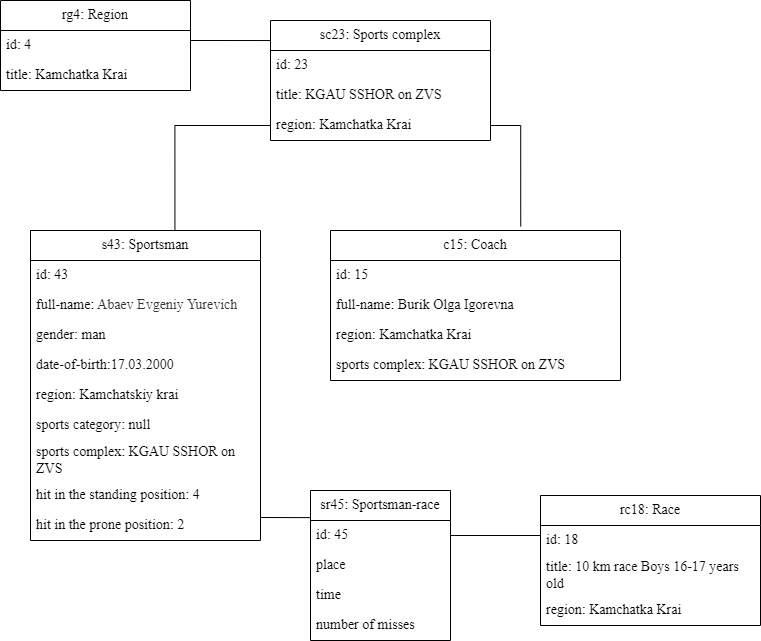

The diagram above was exported from draw.io. Its source (the exported page's mxGraphModel, read from the mxfile embedded in the PNG):
<mxGraphModel dx="1276" dy="1775" grid="1" gridSize="10" guides="1" tooltips="1" connect="1" arrows="1" fold="1" page="1" pageScale="1" pageWidth="827" pageHeight="1169" math="0" shadow="0">
  <root>
    <mxCell id="WIyWlLk6GJQsqaUBKTNV-0" />
    <mxCell id="WIyWlLk6GJQsqaUBKTNV-1" parent="WIyWlLk6GJQsqaUBKTNV-0" />
    <mxCell id="VhM_NMaPSea6G4Ew5Fv4-13" value="s43: Sportsman" style="swimlane;fontStyle=0;childLayout=stackLayout;horizontal=1;startSize=30;horizontalStack=0;resizeParent=1;resizeParentMax=0;resizeLast=0;collapsible=1;marginBottom=0;whiteSpace=wrap;html=1;fontSize=14;fontFamily=Times New Roman;" parent="WIyWlLk6GJQsqaUBKTNV-1" vertex="1">
      <mxGeometry x="160" y="50" width="230" height="310" as="geometry" />
    </mxCell>
    <mxCell id="VhM_NMaPSea6G4Ew5Fv4-14" value="id: 43" style="text;strokeColor=none;fillColor=none;align=left;verticalAlign=middle;spacingLeft=4;spacingRight=4;overflow=hidden;points=[[0,0.5],[1,0.5]];portConstraint=eastwest;rotatable=0;whiteSpace=wrap;html=1;fontSize=14;fontFamily=Times New Roman;fontStyle=0" parent="VhM_NMaPSea6G4Ew5Fv4-13" vertex="1">
      <mxGeometry y="30" width="230" height="30" as="geometry" />
    </mxCell>
    <mxCell id="VhM_NMaPSea6G4Ew5Fv4-15" value="full-name: &lt;font color=&quot;#333333&quot;&gt;&lt;span style=&quot;background-color: rgb(255, 255, 255);&quot;&gt;Abaev Evgeniy Yurevich&lt;/span&gt;&lt;/font&gt;" style="text;strokeColor=none;fillColor=none;align=left;verticalAlign=middle;spacingLeft=4;spacingRight=4;overflow=hidden;points=[[0,0.5],[1,0.5]];portConstraint=eastwest;rotatable=0;whiteSpace=wrap;html=1;fontSize=14;fontFamily=Times New Roman;fontStyle=0" parent="VhM_NMaPSea6G4Ew5Fv4-13" vertex="1">
      <mxGeometry y="60" width="230" height="30" as="geometry" />
    </mxCell>
    <mxCell id="VhM_NMaPSea6G4Ew5Fv4-16" value="gender: man" style="text;strokeColor=none;fillColor=none;align=left;verticalAlign=middle;spacingLeft=4;spacingRight=4;overflow=hidden;points=[[0,0.5],[1,0.5]];portConstraint=eastwest;rotatable=0;whiteSpace=wrap;html=1;fontSize=14;fontFamily=Times New Roman;fontStyle=0" parent="VhM_NMaPSea6G4Ew5Fv4-13" vertex="1">
      <mxGeometry y="90" width="230" height="30" as="geometry" />
    </mxCell>
    <mxCell id="VhM_NMaPSea6G4Ew5Fv4-17" value="date-of-birth:17.03.2000" style="text;strokeColor=none;fillColor=none;align=left;verticalAlign=middle;spacingLeft=4;spacingRight=4;overflow=hidden;points=[[0,0.5],[1,0.5]];portConstraint=eastwest;rotatable=0;whiteSpace=wrap;html=1;fontSize=14;fontFamily=Times New Roman;fontStyle=0" parent="VhM_NMaPSea6G4Ew5Fv4-13" vertex="1">
      <mxGeometry y="120" width="230" height="30" as="geometry" />
    </mxCell>
    <mxCell id="VhM_NMaPSea6G4Ew5Fv4-18" value="region: Kamchatskiy krai" style="text;strokeColor=none;fillColor=none;align=left;verticalAlign=middle;spacingLeft=4;spacingRight=4;overflow=hidden;points=[[0,0.5],[1,0.5]];portConstraint=eastwest;rotatable=0;whiteSpace=wrap;html=1;fontSize=14;fontFamily=Times New Roman;fontStyle=0" parent="VhM_NMaPSea6G4Ew5Fv4-13" vertex="1">
      <mxGeometry y="150" width="230" height="30" as="geometry" />
    </mxCell>
    <mxCell id="VhM_NMaPSea6G4Ew5Fv4-19" value="sports category: null" style="text;strokeColor=none;fillColor=none;align=left;verticalAlign=middle;spacingLeft=4;spacingRight=4;overflow=hidden;points=[[0,0.5],[1,0.5]];portConstraint=eastwest;rotatable=0;whiteSpace=wrap;html=1;fontSize=14;fontFamily=Times New Roman;fontStyle=0" parent="VhM_NMaPSea6G4Ew5Fv4-13" vertex="1">
      <mxGeometry y="180" width="230" height="30" as="geometry" />
    </mxCell>
    <mxCell id="U1Yyf-b2_nPNwkx1EMLI-58" value="sports complex:&amp;nbsp;KGAU SSHOR on ZVS" style="text;strokeColor=none;fillColor=none;align=left;verticalAlign=middle;spacingLeft=4;spacingRight=4;overflow=hidden;points=[[0,0.5],[1,0.5]];portConstraint=eastwest;rotatable=0;whiteSpace=wrap;html=1;fontSize=14;fontFamily=Times New Roman;fontStyle=0" parent="VhM_NMaPSea6G4Ew5Fv4-13" vertex="1">
      <mxGeometry y="210" width="230" height="40" as="geometry" />
    </mxCell>
    <mxCell id="VhM_NMaPSea6G4Ew5Fv4-33" value="hit in the standing position: 4" style="text;strokeColor=none;fillColor=none;align=left;verticalAlign=middle;spacingLeft=4;spacingRight=4;overflow=hidden;points=[[0,0.5],[1,0.5]];portConstraint=eastwest;rotatable=0;whiteSpace=wrap;html=1;fontSize=14;fontFamily=Times New Roman;fontStyle=0" parent="VhM_NMaPSea6G4Ew5Fv4-13" vertex="1">
      <mxGeometry y="250" width="230" height="30" as="geometry" />
    </mxCell>
    <mxCell id="VhM_NMaPSea6G4Ew5Fv4-76" value="hit in the prone position: 2" style="text;strokeColor=none;fillColor=none;align=left;verticalAlign=middle;spacingLeft=4;spacingRight=4;overflow=hidden;points=[[0,0.5],[1,0.5]];portConstraint=eastwest;rotatable=0;whiteSpace=wrap;html=1;fontSize=14;fontFamily=Times New Roman;fontStyle=0" parent="VhM_NMaPSea6G4Ew5Fv4-13" vertex="1">
      <mxGeometry y="280" width="230" height="30" as="geometry" />
    </mxCell>
    <mxCell id="U1Yyf-b2_nPNwkx1EMLI-60" style="edgeStyle=orthogonalEdgeStyle;rounded=0;orthogonalLoop=1;jettySize=auto;html=1;exitX=1;exitY=0.333;exitDx=0;exitDy=0;entryX=0;entryY=0.167;entryDx=0;entryDy=0;entryPerimeter=0;endArrow=none;endFill=0;exitPerimeter=0;" parent="WIyWlLk6GJQsqaUBKTNV-1" source="VhM_NMaPSea6G4Ew5Fv4-21" target="VhM_NMaPSea6G4Ew5Fv4-27" edge="1">
      <mxGeometry relative="1" as="geometry" />
    </mxCell>
    <mxCell id="VhM_NMaPSea6G4Ew5Fv4-20" value="rg4: Region" style="swimlane;fontStyle=0;childLayout=stackLayout;horizontal=1;startSize=30;horizontalStack=0;resizeParent=1;resizeParentMax=0;resizeLast=0;collapsible=1;marginBottom=0;whiteSpace=wrap;html=1;fontSize=14;fontFamily=Times New Roman;" parent="WIyWlLk6GJQsqaUBKTNV-1" vertex="1">
      <mxGeometry x="130" y="-180" width="190" height="90" as="geometry" />
    </mxCell>
    <mxCell id="VhM_NMaPSea6G4Ew5Fv4-21" value="id: 4" style="text;strokeColor=none;fillColor=none;align=left;verticalAlign=middle;spacingLeft=4;spacingRight=4;overflow=hidden;points=[[0,0.5],[1,0.5]];portConstraint=eastwest;rotatable=0;whiteSpace=wrap;html=1;fontSize=14;fontFamily=Times New Roman;fontStyle=0" parent="VhM_NMaPSea6G4Ew5Fv4-20" vertex="1">
      <mxGeometry y="30" width="190" height="30" as="geometry" />
    </mxCell>
    <mxCell id="U1Yyf-b2_nPNwkx1EMLI-54" value="title:&amp;nbsp;Kamchatka Krai" style="text;strokeColor=none;fillColor=none;align=left;verticalAlign=middle;spacingLeft=4;spacingRight=4;overflow=hidden;points=[[0,0.5],[1,0.5]];portConstraint=eastwest;rotatable=0;whiteSpace=wrap;html=1;fontSize=14;fontFamily=Times New Roman;fontStyle=0" parent="VhM_NMaPSea6G4Ew5Fv4-20" vertex="1">
      <mxGeometry y="60" width="190" height="30" as="geometry" />
    </mxCell>
    <mxCell id="VhM_NMaPSea6G4Ew5Fv4-27" value="sc23: Sports complex" style="swimlane;fontStyle=0;childLayout=stackLayout;horizontal=1;startSize=30;horizontalStack=0;resizeParent=1;resizeParentMax=0;resizeLast=0;collapsible=1;marginBottom=0;whiteSpace=wrap;html=1;fontSize=14;fontFamily=Times New Roman;" parent="WIyWlLk6GJQsqaUBKTNV-1" vertex="1">
      <mxGeometry x="400" y="-160" width="220" height="120" as="geometry" />
    </mxCell>
    <mxCell id="VhM_NMaPSea6G4Ew5Fv4-28" value="id: 23" style="text;strokeColor=none;fillColor=none;align=left;verticalAlign=middle;spacingLeft=4;spacingRight=4;overflow=hidden;points=[[0,0.5],[1,0.5]];portConstraint=eastwest;rotatable=0;whiteSpace=wrap;html=1;fontSize=14;fontFamily=Times New Roman;fontStyle=0" parent="VhM_NMaPSea6G4Ew5Fv4-27" vertex="1">
      <mxGeometry y="30" width="220" height="30" as="geometry" />
    </mxCell>
    <mxCell id="VhM_NMaPSea6G4Ew5Fv4-29" value="title:&amp;nbsp;KGAU SSHOR on ZVS" style="text;strokeColor=none;fillColor=none;align=left;verticalAlign=middle;spacingLeft=4;spacingRight=4;overflow=hidden;points=[[0,0.5],[1,0.5]];portConstraint=eastwest;rotatable=0;whiteSpace=wrap;html=1;fontSize=14;fontFamily=Times New Roman;fontStyle=0" parent="VhM_NMaPSea6G4Ew5Fv4-27" vertex="1">
      <mxGeometry y="60" width="220" height="30" as="geometry" />
    </mxCell>
    <mxCell id="VhM_NMaPSea6G4Ew5Fv4-30" value="region:&amp;nbsp;Kamchatka Krai" style="text;strokeColor=none;fillColor=none;align=left;verticalAlign=middle;spacingLeft=4;spacingRight=4;overflow=hidden;points=[[0,0.5],[1,0.5]];portConstraint=eastwest;rotatable=0;whiteSpace=wrap;html=1;fontSize=14;fontFamily=Times New Roman;fontStyle=0" parent="VhM_NMaPSea6G4Ew5Fv4-27" vertex="1">
      <mxGeometry y="90" width="220" height="30" as="geometry" />
    </mxCell>
    <mxCell id="VhM_NMaPSea6G4Ew5Fv4-48" value="sr45: Sportsman-race" style="swimlane;fontStyle=0;childLayout=stackLayout;horizontal=1;startSize=30;horizontalStack=0;resizeParent=1;resizeParentMax=0;resizeLast=0;collapsible=1;marginBottom=0;whiteSpace=wrap;html=1;fontSize=14;fontFamily=Times New Roman;" parent="WIyWlLk6GJQsqaUBKTNV-1" vertex="1">
      <mxGeometry x="440" y="310" width="140" height="150" as="geometry" />
    </mxCell>
    <mxCell id="VhM_NMaPSea6G4Ew5Fv4-49" value="id: 45" style="text;strokeColor=none;fillColor=none;align=left;verticalAlign=middle;spacingLeft=4;spacingRight=4;overflow=hidden;points=[[0,0.5],[1,0.5]];portConstraint=eastwest;rotatable=0;whiteSpace=wrap;html=1;fontSize=14;fontFamily=Times New Roman;fontStyle=0" parent="VhM_NMaPSea6G4Ew5Fv4-48" vertex="1">
      <mxGeometry y="30" width="140" height="30" as="geometry" />
    </mxCell>
    <mxCell id="VhM_NMaPSea6G4Ew5Fv4-50" value="place" style="text;strokeColor=none;fillColor=none;align=left;verticalAlign=middle;spacingLeft=4;spacingRight=4;overflow=hidden;points=[[0,0.5],[1,0.5]];portConstraint=eastwest;rotatable=0;whiteSpace=wrap;html=1;fontSize=14;fontFamily=Times New Roman;fontStyle=0" parent="VhM_NMaPSea6G4Ew5Fv4-48" vertex="1">
      <mxGeometry y="60" width="140" height="30" as="geometry" />
    </mxCell>
    <mxCell id="VhM_NMaPSea6G4Ew5Fv4-51" value="time" style="text;strokeColor=none;fillColor=none;align=left;verticalAlign=middle;spacingLeft=4;spacingRight=4;overflow=hidden;points=[[0,0.5],[1,0.5]];portConstraint=eastwest;rotatable=0;whiteSpace=wrap;html=1;fontSize=14;fontFamily=Times New Roman;fontStyle=0" parent="VhM_NMaPSea6G4Ew5Fv4-48" vertex="1">
      <mxGeometry y="90" width="140" height="30" as="geometry" />
    </mxCell>
    <mxCell id="VhM_NMaPSea6G4Ew5Fv4-52" value="number of misses" style="text;strokeColor=none;fillColor=none;align=left;verticalAlign=middle;spacingLeft=4;spacingRight=4;overflow=hidden;points=[[0,0.5],[1,0.5]];portConstraint=eastwest;rotatable=0;whiteSpace=wrap;html=1;fontSize=14;fontFamily=Times New Roman;fontStyle=0" parent="VhM_NMaPSea6G4Ew5Fv4-48" vertex="1">
      <mxGeometry y="120" width="140" height="30" as="geometry" />
    </mxCell>
    <mxCell id="VhM_NMaPSea6G4Ew5Fv4-62" value="c15: Сoach" style="swimlane;fontStyle=0;childLayout=stackLayout;horizontal=1;startSize=30;horizontalStack=0;resizeParent=1;resizeParentMax=0;resizeLast=0;collapsible=1;marginBottom=0;whiteSpace=wrap;html=1;fontSize=14;fontFamily=Times New Roman;" parent="WIyWlLk6GJQsqaUBKTNV-1" vertex="1">
      <mxGeometry x="460" y="50" width="290" height="150" as="geometry" />
    </mxCell>
    <mxCell id="VhM_NMaPSea6G4Ew5Fv4-63" value="id: 15" style="text;strokeColor=none;fillColor=none;align=left;verticalAlign=middle;spacingLeft=4;spacingRight=4;overflow=hidden;points=[[0,0.5],[1,0.5]];portConstraint=eastwest;rotatable=0;whiteSpace=wrap;html=1;fontSize=14;fontFamily=Times New Roman;fontStyle=0" parent="VhM_NMaPSea6G4Ew5Fv4-62" vertex="1">
      <mxGeometry y="30" width="290" height="30" as="geometry" />
    </mxCell>
    <mxCell id="VhM_NMaPSea6G4Ew5Fv4-64" value="full-name:&amp;nbsp;Burik Olga Igorevna" style="text;strokeColor=none;fillColor=none;align=left;verticalAlign=middle;spacingLeft=4;spacingRight=4;overflow=hidden;points=[[0,0.5],[1,0.5]];portConstraint=eastwest;rotatable=0;whiteSpace=wrap;html=1;fontSize=14;fontFamily=Times New Roman;fontStyle=0" parent="VhM_NMaPSea6G4Ew5Fv4-62" vertex="1">
      <mxGeometry y="60" width="290" height="30" as="geometry" />
    </mxCell>
    <mxCell id="U1Yyf-b2_nPNwkx1EMLI-0" value="region:&amp;nbsp;Kamchatka Krai" style="text;strokeColor=none;fillColor=none;align=left;verticalAlign=middle;spacingLeft=4;spacingRight=4;overflow=hidden;points=[[0,0.5],[1,0.5]];portConstraint=eastwest;rotatable=0;whiteSpace=wrap;html=1;fontSize=14;fontFamily=Times New Roman;fontStyle=0" parent="VhM_NMaPSea6G4Ew5Fv4-62" vertex="1">
      <mxGeometry y="90" width="290" height="30" as="geometry" />
    </mxCell>
    <mxCell id="U1Yyf-b2_nPNwkx1EMLI-1" value="sports complex:&amp;nbsp;KGAU SSHOR on ZVS" style="text;strokeColor=none;fillColor=none;align=left;verticalAlign=middle;spacingLeft=4;spacingRight=4;overflow=hidden;points=[[0,0.5],[1,0.5]];portConstraint=eastwest;rotatable=0;whiteSpace=wrap;html=1;fontSize=14;fontFamily=Times New Roman;fontStyle=0" parent="VhM_NMaPSea6G4Ew5Fv4-62" vertex="1">
      <mxGeometry y="120" width="290" height="30" as="geometry" />
    </mxCell>
    <mxCell id="U1Yyf-b2_nPNwkx1EMLI-2" value="rc18: Race" style="swimlane;fontStyle=0;childLayout=stackLayout;horizontal=1;startSize=30;horizontalStack=0;resizeParent=1;resizeParentMax=0;resizeLast=0;collapsible=1;marginBottom=0;whiteSpace=wrap;html=1;fontSize=14;fontFamily=Times New Roman;" parent="WIyWlLk6GJQsqaUBKTNV-1" vertex="1">
      <mxGeometry x="670" y="315" width="220" height="130" as="geometry" />
    </mxCell>
    <mxCell id="U1Yyf-b2_nPNwkx1EMLI-3" value="id: 18" style="text;strokeColor=none;fillColor=none;align=left;verticalAlign=middle;spacingLeft=4;spacingRight=4;overflow=hidden;points=[[0,0.5],[1,0.5]];portConstraint=eastwest;rotatable=0;whiteSpace=wrap;html=1;fontSize=14;fontFamily=Times New Roman;fontStyle=0" parent="U1Yyf-b2_nPNwkx1EMLI-2" vertex="1">
      <mxGeometry y="30" width="220" height="30" as="geometry" />
    </mxCell>
    <mxCell id="U1Yyf-b2_nPNwkx1EMLI-4" value="title: 10 km race Boys 16-17 years old" style="text;strokeColor=none;fillColor=none;align=left;verticalAlign=middle;spacingLeft=4;spacingRight=4;overflow=hidden;points=[[0,0.5],[1,0.5]];portConstraint=eastwest;rotatable=0;whiteSpace=wrap;html=1;fontSize=14;fontFamily=Times New Roman;fontStyle=0" parent="U1Yyf-b2_nPNwkx1EMLI-2" vertex="1">
      <mxGeometry y="60" width="220" height="40" as="geometry" />
    </mxCell>
    <mxCell id="U1Yyf-b2_nPNwkx1EMLI-56" value="region:&amp;nbsp;Kamchatka Krai" style="text;strokeColor=none;fillColor=none;align=left;verticalAlign=middle;spacingLeft=4;spacingRight=4;overflow=hidden;points=[[0,0.5],[1,0.5]];portConstraint=eastwest;rotatable=0;whiteSpace=wrap;html=1;fontSize=14;fontFamily=Times New Roman;fontStyle=0" parent="U1Yyf-b2_nPNwkx1EMLI-2" vertex="1">
      <mxGeometry y="100" width="220" height="30" as="geometry" />
    </mxCell>
    <mxCell id="U1Yyf-b2_nPNwkx1EMLI-62" style="edgeStyle=orthogonalEdgeStyle;rounded=0;orthogonalLoop=1;jettySize=auto;html=1;exitX=0;exitY=0.5;exitDx=0;exitDy=0;entryX=0.628;entryY=-0.003;entryDx=0;entryDy=0;entryPerimeter=0;endArrow=none;endFill=0;" parent="WIyWlLk6GJQsqaUBKTNV-1" source="VhM_NMaPSea6G4Ew5Fv4-30" target="VhM_NMaPSea6G4Ew5Fv4-13" edge="1">
      <mxGeometry relative="1" as="geometry" />
    </mxCell>
    <mxCell id="U1Yyf-b2_nPNwkx1EMLI-63" style="edgeStyle=orthogonalEdgeStyle;rounded=0;orthogonalLoop=1;jettySize=auto;html=1;exitX=1;exitY=0.5;exitDx=0;exitDy=0;entryX=0.656;entryY=-0.027;entryDx=0;entryDy=0;entryPerimeter=0;endArrow=none;endFill=0;" parent="WIyWlLk6GJQsqaUBKTNV-1" source="VhM_NMaPSea6G4Ew5Fv4-30" target="VhM_NMaPSea6G4Ew5Fv4-62" edge="1">
      <mxGeometry relative="1" as="geometry" />
    </mxCell>
    <mxCell id="U1Yyf-b2_nPNwkx1EMLI-64" style="rounded=0;orthogonalLoop=1;jettySize=auto;html=1;entryX=0;entryY=-0.096;entryDx=0;entryDy=0;entryPerimeter=0;endArrow=none;endFill=0;" parent="WIyWlLk6GJQsqaUBKTNV-1" target="VhM_NMaPSea6G4Ew5Fv4-49" edge="1">
      <mxGeometry relative="1" as="geometry">
        <mxPoint x="390" y="337" as="sourcePoint" />
      </mxGeometry>
    </mxCell>
    <mxCell id="U1Yyf-b2_nPNwkx1EMLI-65" style="rounded=0;orthogonalLoop=1;jettySize=auto;html=1;exitX=1;exitY=0.5;exitDx=0;exitDy=0;endArrow=none;endFill=0;" parent="WIyWlLk6GJQsqaUBKTNV-1" source="VhM_NMaPSea6G4Ew5Fv4-49" edge="1">
      <mxGeometry relative="1" as="geometry">
        <mxPoint x="670" y="355" as="targetPoint" />
      </mxGeometry>
    </mxCell>
  </root>
</mxGraphModel>